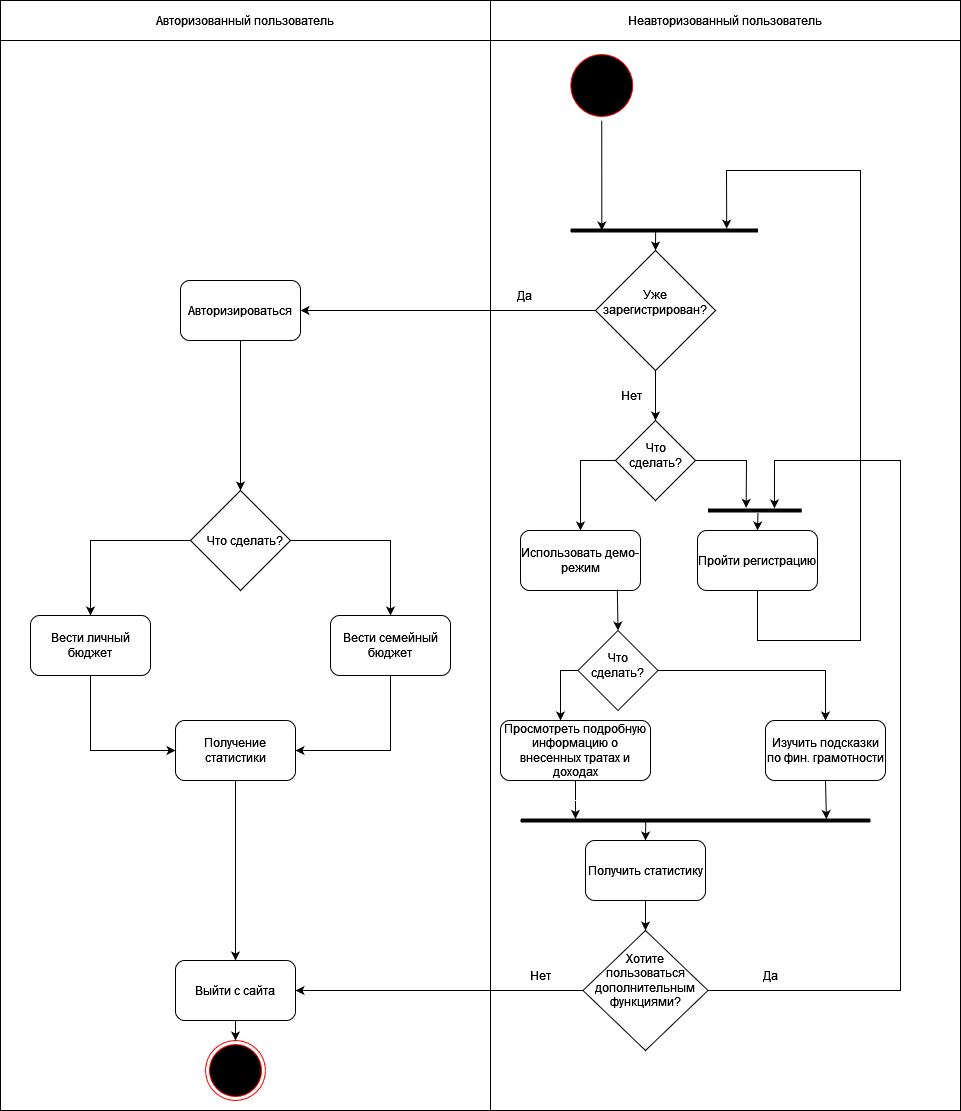

The diagram above was exported from draw.io. Its source (the exported page's mxGraphModel, read from the mxfile embedded in the PNG):
<mxGraphModel dx="1562" dy="2063" grid="1" gridSize="10" guides="1" tooltips="1" connect="1" arrows="1" fold="1" page="1" pageScale="1" pageWidth="827" pageHeight="1169" math="0" shadow="0">
  <root>
    <mxCell id="0" />
    <mxCell id="1" parent="0" />
    <mxCell id="IUPyDdtjeGaoRzGrfJht-14" value="Авторизованный пользователь&lt;br&gt;" style="html=1;whiteSpace=wrap;" parent="1" vertex="1">
      <mxGeometry x="10" y="-60" width="490" height="40" as="geometry" />
    </mxCell>
    <mxCell id="IUPyDdtjeGaoRzGrfJht-22" value="Неавторизованный пользователь" style="html=1;whiteSpace=wrap;" parent="1" vertex="1">
      <mxGeometry x="500" y="-60" width="470" height="40" as="geometry" />
    </mxCell>
    <mxCell id="IUPyDdtjeGaoRzGrfJht-24" value="&lt;p style=&quot;margin:0px;margin-top:4px;text-align:center;&quot;&gt;&lt;br&gt;&lt;br&gt;&lt;/p&gt;" style="verticalAlign=top;align=left;overflow=fill;fontSize=12;fontFamily=Helvetica;html=1;whiteSpace=wrap;" parent="1" vertex="1">
      <mxGeometry x="10" y="-20" width="490" height="1070" as="geometry" />
    </mxCell>
    <mxCell id="IUPyDdtjeGaoRzGrfJht-25" value="&lt;p style=&quot;margin:0px;margin-top:4px;text-align:center;&quot;&gt;&lt;br&gt;&lt;br&gt;&lt;/p&gt;" style="verticalAlign=top;align=left;overflow=fill;fontSize=12;fontFamily=Helvetica;html=1;whiteSpace=wrap;" parent="1" vertex="1">
      <mxGeometry x="500" y="-20" width="470" height="1070" as="geometry" />
    </mxCell>
    <mxCell id="IUPyDdtjeGaoRzGrfJht-28" value="" style="ellipse;html=1;shape=startState;fillColor=#000000;strokeColor=#ff0000;" parent="1" vertex="1">
      <mxGeometry x="576.25" y="-10" width="70" height="70" as="geometry" />
    </mxCell>
    <mxCell id="BZNLxVEc1p-JlEMo6SEy-13" style="rounded=0;orthogonalLoop=1;jettySize=auto;html=1;exitX=0.5;exitY=1;exitDx=0;exitDy=0;entryX=0.167;entryY=0.5;entryDx=0;entryDy=0;entryPerimeter=0;" parent="1" source="IUPyDdtjeGaoRzGrfJht-28" target="BZNLxVEc1p-JlEMo6SEy-11" edge="1">
      <mxGeometry relative="1" as="geometry">
        <mxPoint x="611.25" y="150" as="sourcePoint" />
      </mxGeometry>
    </mxCell>
    <mxCell id="BZNLxVEc1p-JlEMo6SEy-12" style="edgeStyle=orthogonalEdgeStyle;rounded=0;orthogonalLoop=1;jettySize=auto;html=1;exitX=0.5;exitY=1;exitDx=0;exitDy=0;entryX=0.5;entryY=0;entryDx=0;entryDy=0;" parent="1" source="IUPyDdtjeGaoRzGrfJht-33" target="_mK9FYtypfs-5mKtQ-8Q-9" edge="1">
      <mxGeometry relative="1" as="geometry" />
    </mxCell>
    <mxCell id="IUPyDdtjeGaoRzGrfJht-33" value="" style="rhombus;whiteSpace=wrap;html=1;" parent="1" vertex="1">
      <mxGeometry x="605" y="190" width="120" height="120" as="geometry" />
    </mxCell>
    <mxCell id="IUPyDdtjeGaoRzGrfJht-34" value="Уже зарегистрирован?" style="text;html=1;strokeColor=none;fillColor=none;align=center;verticalAlign=middle;whiteSpace=wrap;rounded=0;" parent="1" vertex="1">
      <mxGeometry x="617" y="227" width="95" height="30" as="geometry" />
    </mxCell>
    <mxCell id="IUPyDdtjeGaoRzGrfJht-36" value="Авторизироваться" style="rounded=1;whiteSpace=wrap;html=1;" parent="1" vertex="1">
      <mxGeometry x="190" y="220" width="120" height="60" as="geometry" />
    </mxCell>
    <mxCell id="IUPyDdtjeGaoRzGrfJht-37" value="" style="rhombus;whiteSpace=wrap;html=1;" parent="1" vertex="1">
      <mxGeometry x="200" y="430" width="100" height="100" as="geometry" />
    </mxCell>
    <mxCell id="IUPyDdtjeGaoRzGrfJht-38" value="Вести личный бюджет" style="rounded=1;whiteSpace=wrap;html=1;" parent="1" vertex="1">
      <mxGeometry x="40" y="555" width="120" height="60" as="geometry" />
    </mxCell>
    <mxCell id="IUPyDdtjeGaoRzGrfJht-40" value="Вести семейный бюджет" style="rounded=1;whiteSpace=wrap;html=1;" parent="1" vertex="1">
      <mxGeometry x="340" y="555" width="120" height="60" as="geometry" />
    </mxCell>
    <mxCell id="IUPyDdtjeGaoRzGrfJht-41" value="Использовать демо-режим" style="rounded=1;whiteSpace=wrap;html=1;" parent="1" vertex="1">
      <mxGeometry x="530" y="470" width="120" height="60" as="geometry" />
    </mxCell>
    <mxCell id="IUPyDdtjeGaoRzGrfJht-44" value="" style="endArrow=classic;html=1;rounded=0;exitX=0;exitY=0.5;exitDx=0;exitDy=0;entryX=1;entryY=0.5;entryDx=0;entryDy=0;" parent="1" source="IUPyDdtjeGaoRzGrfJht-33" target="IUPyDdtjeGaoRzGrfJht-36" edge="1">
      <mxGeometry width="50" height="50" relative="1" as="geometry">
        <mxPoint x="400" y="520" as="sourcePoint" />
        <mxPoint x="450" y="470" as="targetPoint" />
      </mxGeometry>
    </mxCell>
    <mxCell id="IUPyDdtjeGaoRzGrfJht-45" value="" style="rhombus;whiteSpace=wrap;html=1;" parent="1" vertex="1">
      <mxGeometry x="587.5" y="570" width="80" height="80" as="geometry" />
    </mxCell>
    <mxCell id="IUPyDdtjeGaoRzGrfJht-46" value="Просмотреть подробную информацию о внесенных тратах и доходах" style="rounded=1;whiteSpace=wrap;html=1;" parent="1" vertex="1">
      <mxGeometry x="510" y="660" width="150" height="60" as="geometry" />
    </mxCell>
    <mxCell id="IUPyDdtjeGaoRzGrfJht-47" value="Изучить подсказки по фин. грамотности" style="rounded=1;whiteSpace=wrap;html=1;" parent="1" vertex="1">
      <mxGeometry x="775" y="660" width="120" height="60" as="geometry" />
    </mxCell>
    <mxCell id="IUPyDdtjeGaoRzGrfJht-48" value="Нет" style="text;html=1;strokeColor=none;fillColor=none;align=center;verticalAlign=middle;whiteSpace=wrap;rounded=0;" parent="1" vertex="1">
      <mxGeometry x="611.25" y="320" width="60" height="30" as="geometry" />
    </mxCell>
    <mxCell id="IUPyDdtjeGaoRzGrfJht-49" value="Да" style="text;html=1;strokeColor=none;fillColor=none;align=center;verticalAlign=middle;whiteSpace=wrap;rounded=0;" parent="1" vertex="1">
      <mxGeometry x="503.75" y="220" width="60" height="30" as="geometry" />
    </mxCell>
    <mxCell id="IUPyDdtjeGaoRzGrfJht-50" value="" style="endArrow=classic;html=1;rounded=0;exitX=0.5;exitY=1;exitDx=0;exitDy=0;entryX=0.5;entryY=0;entryDx=0;entryDy=0;" parent="1" source="IUPyDdtjeGaoRzGrfJht-36" target="IUPyDdtjeGaoRzGrfJht-37" edge="1">
      <mxGeometry width="50" height="50" relative="1" as="geometry">
        <mxPoint x="400" y="620" as="sourcePoint" />
        <mxPoint x="450" y="570" as="targetPoint" />
      </mxGeometry>
    </mxCell>
    <mxCell id="IUPyDdtjeGaoRzGrfJht-53" value="" style="endArrow=classic;html=1;rounded=0;exitX=0;exitY=0.5;exitDx=0;exitDy=0;" parent="1" source="IUPyDdtjeGaoRzGrfJht-45" edge="1">
      <mxGeometry width="50" height="50" relative="1" as="geometry">
        <mxPoint x="570" y="660" as="sourcePoint" />
        <mxPoint x="570" y="660" as="targetPoint" />
        <Array as="points">
          <mxPoint x="570" y="610" />
        </Array>
      </mxGeometry>
    </mxCell>
    <mxCell id="IUPyDdtjeGaoRzGrfJht-56" value="" style="endArrow=classic;html=1;rounded=0;exitX=1;exitY=0.5;exitDx=0;exitDy=0;entryX=0.5;entryY=0;entryDx=0;entryDy=0;" parent="1" source="IUPyDdtjeGaoRzGrfJht-45" target="IUPyDdtjeGaoRzGrfJht-47" edge="1">
      <mxGeometry width="50" height="50" relative="1" as="geometry">
        <mxPoint x="400" y="620" as="sourcePoint" />
        <mxPoint x="450" y="570" as="targetPoint" />
        <Array as="points">
          <mxPoint x="835" y="610" />
        </Array>
      </mxGeometry>
    </mxCell>
    <mxCell id="IUPyDdtjeGaoRzGrfJht-57" value="Что сделать?" style="text;html=1;strokeColor=none;fillColor=none;align=center;verticalAlign=middle;whiteSpace=wrap;rounded=0;" parent="1" vertex="1">
      <mxGeometry x="590" y="580" width="75" height="50" as="geometry" />
    </mxCell>
    <mxCell id="IUPyDdtjeGaoRzGrfJht-59" value="" style="line;strokeWidth=4;fillColor=none;align=left;verticalAlign=middle;spacingTop=-1;spacingLeft=3;spacingRight=3;rotatable=0;labelPosition=right;points=[];portConstraint=eastwest;strokeColor=inherit;fontSize=20;" parent="1" vertex="1">
      <mxGeometry x="530" y="750" width="350" height="20" as="geometry" />
    </mxCell>
    <mxCell id="IUPyDdtjeGaoRzGrfJht-60" value="" style="endArrow=classic;html=1;rounded=0;exitX=0.5;exitY=1;exitDx=0;exitDy=0;entryX=0.157;entryY=0.42;entryDx=0;entryDy=0;entryPerimeter=0;" parent="1" source="IUPyDdtjeGaoRzGrfJht-46" target="IUPyDdtjeGaoRzGrfJht-59" edge="1">
      <mxGeometry width="50" height="50" relative="1" as="geometry">
        <mxPoint x="570" y="820" as="sourcePoint" />
        <mxPoint x="570" y="760" as="targetPoint" />
        <Array as="points">
          <mxPoint x="585" y="740" />
        </Array>
      </mxGeometry>
    </mxCell>
    <mxCell id="IUPyDdtjeGaoRzGrfJht-61" value="" style="endArrow=classic;html=1;rounded=0;exitX=0.5;exitY=1;exitDx=0;exitDy=0;entryX=0.874;entryY=0.428;entryDx=0;entryDy=0;entryPerimeter=0;" parent="1" source="IUPyDdtjeGaoRzGrfJht-47" target="IUPyDdtjeGaoRzGrfJht-59" edge="1">
      <mxGeometry width="50" height="50" relative="1" as="geometry">
        <mxPoint x="720" y="830" as="sourcePoint" />
        <mxPoint x="770" y="780" as="targetPoint" />
      </mxGeometry>
    </mxCell>
    <mxCell id="IUPyDdtjeGaoRzGrfJht-62" value="Что сделать?" style="text;html=1;strokeColor=none;fillColor=none;align=center;verticalAlign=middle;whiteSpace=wrap;rounded=0;" parent="1" vertex="1">
      <mxGeometry x="215" y="465" width="80" height="30" as="geometry" />
    </mxCell>
    <mxCell id="IUPyDdtjeGaoRzGrfJht-63" value="" style="endArrow=classic;html=1;rounded=0;exitX=0;exitY=0.5;exitDx=0;exitDy=0;entryX=0.5;entryY=0;entryDx=0;entryDy=0;" parent="1" source="IUPyDdtjeGaoRzGrfJht-37" target="IUPyDdtjeGaoRzGrfJht-38" edge="1">
      <mxGeometry width="50" height="50" relative="1" as="geometry">
        <mxPoint x="140" y="530" as="sourcePoint" />
        <mxPoint x="190" y="480" as="targetPoint" />
        <Array as="points">
          <mxPoint x="100" y="480" />
        </Array>
      </mxGeometry>
    </mxCell>
    <mxCell id="IUPyDdtjeGaoRzGrfJht-65" value="" style="endArrow=classic;html=1;rounded=0;exitX=1;exitY=0.5;exitDx=0;exitDy=0;entryX=0.5;entryY=0;entryDx=0;entryDy=0;" parent="1" source="IUPyDdtjeGaoRzGrfJht-37" target="IUPyDdtjeGaoRzGrfJht-40" edge="1">
      <mxGeometry width="50" height="50" relative="1" as="geometry">
        <mxPoint x="250" y="750" as="sourcePoint" />
        <mxPoint x="300" y="700" as="targetPoint" />
        <Array as="points">
          <mxPoint x="400" y="480" />
        </Array>
      </mxGeometry>
    </mxCell>
    <mxCell id="IUPyDdtjeGaoRzGrfJht-68" value="Получение статистики" style="rounded=1;whiteSpace=wrap;html=1;" parent="1" vertex="1">
      <mxGeometry x="185" y="660" width="120" height="60" as="geometry" />
    </mxCell>
    <mxCell id="IUPyDdtjeGaoRzGrfJht-70" value="" style="endArrow=classic;html=1;rounded=0;exitX=0.5;exitY=1;exitDx=0;exitDy=0;entryX=0;entryY=0.5;entryDx=0;entryDy=0;" parent="1" source="IUPyDdtjeGaoRzGrfJht-38" target="IUPyDdtjeGaoRzGrfJht-68" edge="1">
      <mxGeometry width="50" height="50" relative="1" as="geometry">
        <mxPoint x="350" y="700" as="sourcePoint" />
        <mxPoint x="400" y="650" as="targetPoint" />
        <Array as="points">
          <mxPoint x="100" y="690" />
        </Array>
      </mxGeometry>
    </mxCell>
    <mxCell id="IUPyDdtjeGaoRzGrfJht-71" value="" style="endArrow=classic;html=1;rounded=0;exitX=0.5;exitY=1;exitDx=0;exitDy=0;entryX=1;entryY=0.5;entryDx=0;entryDy=0;" parent="1" source="IUPyDdtjeGaoRzGrfJht-40" target="IUPyDdtjeGaoRzGrfJht-68" edge="1">
      <mxGeometry width="50" height="50" relative="1" as="geometry">
        <mxPoint x="350" y="700" as="sourcePoint" />
        <mxPoint x="400" y="650" as="targetPoint" />
        <Array as="points">
          <mxPoint x="400" y="690" />
        </Array>
      </mxGeometry>
    </mxCell>
    <mxCell id="IUPyDdtjeGaoRzGrfJht-72" value="" style="endArrow=classic;html=1;rounded=0;exitX=0.5;exitY=1;exitDx=0;exitDy=0;entryX=0.5;entryY=0;entryDx=0;entryDy=0;" parent="1" source="IUPyDdtjeGaoRzGrfJht-68" target="IUPyDdtjeGaoRzGrfJht-73" edge="1">
      <mxGeometry width="50" height="50" relative="1" as="geometry">
        <mxPoint x="350" y="700" as="sourcePoint" />
        <mxPoint x="245" y="770" as="targetPoint" />
      </mxGeometry>
    </mxCell>
    <mxCell id="IUPyDdtjeGaoRzGrfJht-73" value="Выйти с сайта" style="rounded=1;whiteSpace=wrap;html=1;" parent="1" vertex="1">
      <mxGeometry x="185" y="900" width="120" height="60" as="geometry" />
    </mxCell>
    <mxCell id="IUPyDdtjeGaoRzGrfJht-75" value="" style="ellipse;html=1;shape=endState;fillColor=#000000;strokeColor=#ff0000;" parent="1" vertex="1">
      <mxGeometry x="215" y="980" width="60" height="60" as="geometry" />
    </mxCell>
    <mxCell id="IUPyDdtjeGaoRzGrfJht-76" value="" style="endArrow=classic;html=1;rounded=0;exitX=0.5;exitY=1;exitDx=0;exitDy=0;entryX=0.5;entryY=0;entryDx=0;entryDy=0;" parent="1" source="IUPyDdtjeGaoRzGrfJht-73" target="IUPyDdtjeGaoRzGrfJht-75" edge="1">
      <mxGeometry width="50" height="50" relative="1" as="geometry">
        <mxPoint x="350" y="800" as="sourcePoint" />
        <mxPoint x="400" y="750" as="targetPoint" />
      </mxGeometry>
    </mxCell>
    <mxCell id="IUPyDdtjeGaoRzGrfJht-77" value="Получить статистику" style="rounded=1;whiteSpace=wrap;html=1;" parent="1" vertex="1">
      <mxGeometry x="595" y="780" width="120" height="60" as="geometry" />
    </mxCell>
    <mxCell id="IUPyDdtjeGaoRzGrfJht-78" value="" style="endArrow=classic;html=1;rounded=0;entryX=0.5;entryY=0;entryDx=0;entryDy=0;exitX=0.358;exitY=0.433;exitDx=0;exitDy=0;exitPerimeter=0;" parent="1" source="IUPyDdtjeGaoRzGrfJht-59" target="IUPyDdtjeGaoRzGrfJht-77" edge="1">
      <mxGeometry width="50" height="50" relative="1" as="geometry">
        <mxPoint x="655" y="760" as="sourcePoint" />
        <mxPoint x="655" y="840" as="targetPoint" />
        <Array as="points" />
      </mxGeometry>
    </mxCell>
    <mxCell id="IUPyDdtjeGaoRzGrfJht-79" value="" style="endArrow=classic;html=1;rounded=0;exitX=0;exitY=0.5;exitDx=0;exitDy=0;entryX=1;entryY=0.5;entryDx=0;entryDy=0;" parent="1" source="_mK9FYtypfs-5mKtQ-8Q-4" target="IUPyDdtjeGaoRzGrfJht-73" edge="1">
      <mxGeometry width="50" height="50" relative="1" as="geometry">
        <mxPoint x="350" y="790" as="sourcePoint" />
        <mxPoint x="400" y="740" as="targetPoint" />
      </mxGeometry>
    </mxCell>
    <mxCell id="_mK9FYtypfs-5mKtQ-8Q-1" value="" style="endArrow=classic;html=1;rounded=0;exitX=1;exitY=0.5;exitDx=0;exitDy=0;entryX=0.709;entryY=0.394;entryDx=0;entryDy=0;entryPerimeter=0;" parent="1" source="_mK9FYtypfs-5mKtQ-8Q-4" target="BZNLxVEc1p-JlEMo6SEy-9" edge="1">
      <mxGeometry width="50" height="50" relative="1" as="geometry">
        <mxPoint x="360" y="580" as="sourcePoint" />
        <mxPoint x="410" y="530" as="targetPoint" />
        <Array as="points">
          <mxPoint x="910" y="930" />
          <mxPoint x="910" y="880" />
          <mxPoint x="910" y="720" />
          <mxPoint x="910" y="400" />
          <mxPoint x="784" y="400" />
        </Array>
      </mxGeometry>
    </mxCell>
    <mxCell id="_mK9FYtypfs-5mKtQ-8Q-4" value="" style="rhombus;whiteSpace=wrap;html=1;" parent="1" vertex="1">
      <mxGeometry x="592.5" y="870" width="125" height="120" as="geometry" />
    </mxCell>
    <mxCell id="_mK9FYtypfs-5mKtQ-8Q-5" value="" style="endArrow=classic;html=1;rounded=0;exitX=0.5;exitY=1;exitDx=0;exitDy=0;entryX=0.5;entryY=0;entryDx=0;entryDy=0;" parent="1" source="IUPyDdtjeGaoRzGrfJht-77" target="_mK9FYtypfs-5mKtQ-8Q-4" edge="1">
      <mxGeometry width="50" height="50" relative="1" as="geometry">
        <mxPoint x="630" y="800" as="sourcePoint" />
        <mxPoint x="680" y="750" as="targetPoint" />
      </mxGeometry>
    </mxCell>
    <mxCell id="_mK9FYtypfs-5mKtQ-8Q-6" value="Хотите пользоваться дополнительным функциями?" style="text;html=1;strokeColor=none;fillColor=none;align=center;verticalAlign=middle;whiteSpace=wrap;rounded=0;" parent="1" vertex="1">
      <mxGeometry x="611.25" y="890" width="87.5" height="60" as="geometry" />
    </mxCell>
    <mxCell id="_mK9FYtypfs-5mKtQ-8Q-7" value="Да" style="text;html=1;strokeColor=none;fillColor=none;align=center;verticalAlign=middle;whiteSpace=wrap;rounded=0;" parent="1" vertex="1">
      <mxGeometry x="750" y="900" width="60" height="30" as="geometry" />
    </mxCell>
    <mxCell id="_mK9FYtypfs-5mKtQ-8Q-8" value="Нет" style="text;html=1;strokeColor=none;fillColor=none;align=center;verticalAlign=middle;whiteSpace=wrap;rounded=0;" parent="1" vertex="1">
      <mxGeometry x="520" y="900" width="60" height="30" as="geometry" />
    </mxCell>
    <mxCell id="_mK9FYtypfs-5mKtQ-8Q-9" value="" style="rhombus;whiteSpace=wrap;html=1;" parent="1" vertex="1">
      <mxGeometry x="625" y="360" width="80" height="80" as="geometry" />
    </mxCell>
    <mxCell id="_mK9FYtypfs-5mKtQ-8Q-10" value="Что сделать?" style="text;html=1;strokeColor=none;fillColor=none;align=center;verticalAlign=middle;whiteSpace=wrap;rounded=0;" parent="1" vertex="1">
      <mxGeometry x="627.5" y="380" width="75" height="30" as="geometry" />
    </mxCell>
    <mxCell id="_mK9FYtypfs-5mKtQ-8Q-11" value="Пройти регистрацию" style="rounded=1;whiteSpace=wrap;html=1;" parent="1" vertex="1">
      <mxGeometry x="707" y="470" width="120" height="60" as="geometry" />
    </mxCell>
    <mxCell id="_mK9FYtypfs-5mKtQ-8Q-12" value="" style="endArrow=classic;html=1;rounded=0;exitX=1;exitY=0.5;exitDx=0;exitDy=0;entryX=0.407;entryY=0.367;entryDx=0;entryDy=0;entryPerimeter=0;" parent="1" source="_mK9FYtypfs-5mKtQ-8Q-9" target="BZNLxVEc1p-JlEMo6SEy-9" edge="1">
      <mxGeometry width="50" height="50" relative="1" as="geometry">
        <mxPoint x="710" y="400" as="sourcePoint" />
        <mxPoint x="790" y="470" as="targetPoint" />
        <Array as="points">
          <mxPoint x="756" y="400" />
        </Array>
      </mxGeometry>
    </mxCell>
    <mxCell id="_mK9FYtypfs-5mKtQ-8Q-13" value="" style="endArrow=classic;html=1;rounded=0;entryX=0.5;entryY=0;entryDx=0;entryDy=0;exitX=0;exitY=0.5;exitDx=0;exitDy=0;" parent="1" source="_mK9FYtypfs-5mKtQ-8Q-9" target="IUPyDdtjeGaoRzGrfJht-41" edge="1">
      <mxGeometry width="50" height="50" relative="1" as="geometry">
        <mxPoint x="620" y="400" as="sourcePoint" />
        <mxPoint x="790" y="430" as="targetPoint" />
        <Array as="points">
          <mxPoint x="590" y="400" />
        </Array>
      </mxGeometry>
    </mxCell>
    <mxCell id="_mK9FYtypfs-5mKtQ-8Q-18" value="" style="endArrow=classic;html=1;rounded=0;exitX=0.807;exitY=0.984;exitDx=0;exitDy=0;exitPerimeter=0;entryX=0.5;entryY=0;entryDx=0;entryDy=0;" parent="1" source="IUPyDdtjeGaoRzGrfJht-41" target="IUPyDdtjeGaoRzGrfJht-45" edge="1">
      <mxGeometry width="50" height="50" relative="1" as="geometry">
        <mxPoint x="600" y="590" as="sourcePoint" />
        <mxPoint x="650" y="540" as="targetPoint" />
      </mxGeometry>
    </mxCell>
    <mxCell id="iWe4x5U1995WYpWfBRYP-1" value="" style="endArrow=classic;html=1;rounded=0;exitX=0.5;exitY=1;exitDx=0;exitDy=0;entryX=0.833;entryY=0.41;entryDx=0;entryDy=0;entryPerimeter=0;" parent="1" source="_mK9FYtypfs-5mKtQ-8Q-11" target="BZNLxVEc1p-JlEMo6SEy-11" edge="1">
      <mxGeometry width="50" height="50" relative="1" as="geometry">
        <mxPoint x="760" y="330" as="sourcePoint" />
        <mxPoint x="739.25" y="341.4799999999998" as="targetPoint" />
        <Array as="points">
          <mxPoint x="767" y="580" />
          <mxPoint x="870" y="580" />
          <mxPoint x="870" y="110" />
          <mxPoint x="736" y="110" />
        </Array>
      </mxGeometry>
    </mxCell>
    <mxCell id="BZNLxVEc1p-JlEMo6SEy-9" value="" style="line;strokeWidth=4;fillColor=none;align=left;verticalAlign=middle;spacingTop=-1;spacingLeft=3;spacingRight=3;rotatable=0;labelPosition=right;points=[];portConstraint=eastwest;strokeColor=inherit;fontSize=20;" parent="1" vertex="1">
      <mxGeometry x="717.5" y="440" width="93.75" height="20" as="geometry" />
    </mxCell>
    <mxCell id="BZNLxVEc1p-JlEMo6SEy-10" value="" style="endArrow=classic;html=1;rounded=0;entryX=0.5;entryY=0;entryDx=0;entryDy=0;exitX=0.533;exitY=0.617;exitDx=0;exitDy=0;exitPerimeter=0;" parent="1" source="BZNLxVEc1p-JlEMo6SEy-9" target="_mK9FYtypfs-5mKtQ-8Q-11" edge="1">
      <mxGeometry width="50" height="50" relative="1" as="geometry">
        <mxPoint x="674" y="350" as="sourcePoint" />
        <mxPoint x="675" y="370" as="targetPoint" />
      </mxGeometry>
    </mxCell>
    <mxCell id="BZNLxVEc1p-JlEMo6SEy-11" value="" style="line;strokeWidth=4;fillColor=none;align=left;verticalAlign=middle;spacingTop=-1;spacingLeft=3;spacingRight=3;rotatable=0;labelPosition=right;points=[];portConstraint=eastwest;strokeColor=inherit;fontSize=20;" parent="1" vertex="1">
      <mxGeometry x="580" y="160" width="187.5" height="20" as="geometry" />
    </mxCell>
    <mxCell id="BZNLxVEc1p-JlEMo6SEy-14" value="" style="endArrow=classic;html=1;rounded=0;entryX=0.5;entryY=0;entryDx=0;entryDy=0;exitX=0.454;exitY=0.532;exitDx=0;exitDy=0;exitPerimeter=0;" parent="1" source="BZNLxVEc1p-JlEMo6SEy-11" target="IUPyDdtjeGaoRzGrfJht-33" edge="1">
      <mxGeometry width="50" height="50" relative="1" as="geometry">
        <mxPoint x="560" y="230" as="sourcePoint" />
        <mxPoint x="610" y="180" as="targetPoint" />
      </mxGeometry>
    </mxCell>
  </root>
</mxGraphModel>